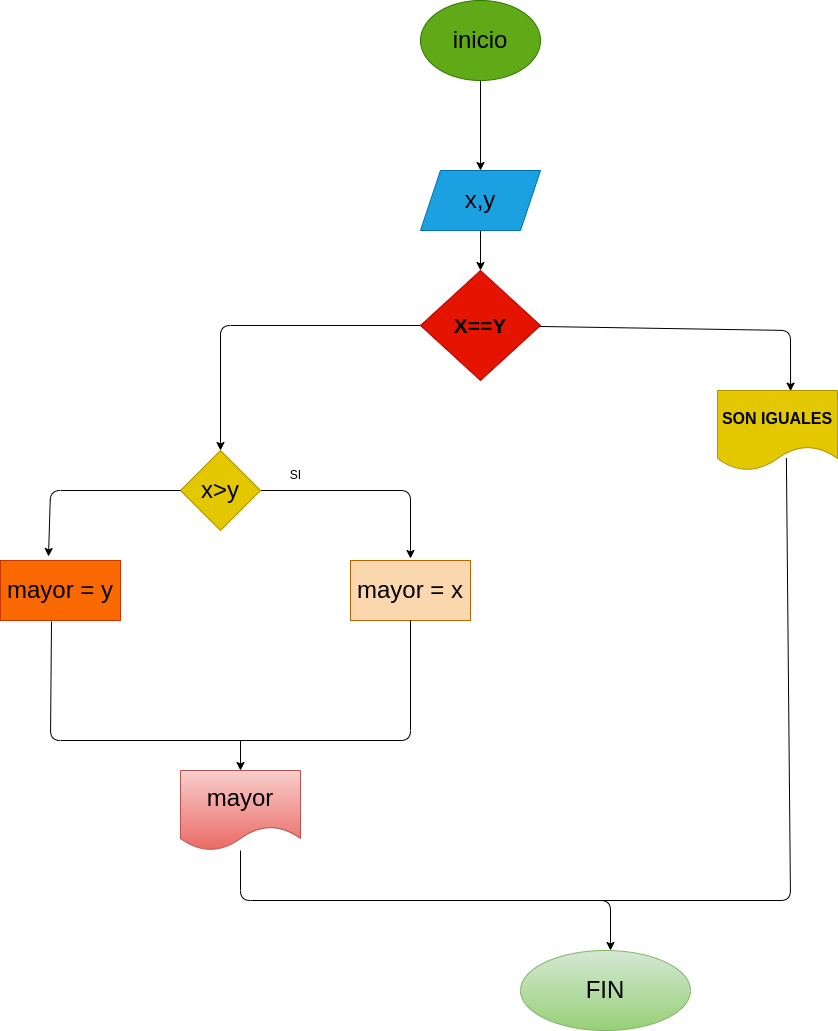

The diagram above was exported from draw.io. Its source (the exported page's mxGraphModel, read from the mxfile embedded in the PNG):
<mxGraphModel dx="2589" dy="2873" grid="1" gridSize="10" guides="1" tooltips="1" connect="1" arrows="1" fold="1" page="1" pageScale="1" pageWidth="1654" pageHeight="2336" math="0" shadow="0">
  <root>
    <mxCell id="0" />
    <mxCell id="1" parent="0" />
    <mxCell id="4" value="" style="edgeStyle=none;html=1;" parent="1" source="2" target="3" edge="1">
      <mxGeometry relative="1" as="geometry" />
    </mxCell>
    <mxCell id="2" value="&lt;font color=&quot;#000000&quot; style=&quot;font-size: 24px;&quot;&gt;inicio&lt;/font&gt;" style="ellipse;whiteSpace=wrap;html=1;fillColor=#60a917;fontColor=#ffffff;strokeColor=#2D7600;" parent="1" vertex="1">
      <mxGeometry x="370" y="-220" width="120" height="80" as="geometry" />
    </mxCell>
    <mxCell id="21" value="" style="edgeStyle=none;html=1;" edge="1" parent="1" source="3" target="20">
      <mxGeometry relative="1" as="geometry" />
    </mxCell>
    <mxCell id="3" value="&lt;font color=&quot;#000000&quot; style=&quot;font-size: 24px;&quot;&gt;x,y&lt;/font&gt;" style="shape=parallelogram;perimeter=parallelogramPerimeter;whiteSpace=wrap;html=1;fixedSize=1;fillColor=#1ba1e2;fontColor=#ffffff;strokeColor=#006EAF;" parent="1" vertex="1">
      <mxGeometry x="370" y="-50" width="120" height="60" as="geometry" />
    </mxCell>
    <mxCell id="10" value="" style="edgeStyle=none;html=1;exitX=1;exitY=0.5;exitDx=0;exitDy=0;" parent="1" source="7" edge="1">
      <mxGeometry relative="1" as="geometry">
        <mxPoint x="209.1752577319587" y="281.1752577319587" as="sourcePoint" />
        <mxPoint x="360" y="338" as="targetPoint" />
        <Array as="points">
          <mxPoint x="360" y="270" />
        </Array>
      </mxGeometry>
    </mxCell>
    <mxCell id="7" value="&lt;font style=&quot;font-size: 24px;&quot;&gt;x&amp;gt;y&lt;/font&gt;" style="rhombus;whiteSpace=wrap;html=1;fillColor=#e3c800;fontColor=#000000;strokeColor=#B09500;" parent="1" vertex="1">
      <mxGeometry x="130" y="230" width="80" height="80" as="geometry" />
    </mxCell>
    <mxCell id="9" value="&lt;font color=&quot;#000000&quot; style=&quot;font-size: 24px;&quot;&gt;mayor = x&lt;/font&gt;" style="whiteSpace=wrap;html=1;fillColor=#fad7ac;strokeColor=#b46504;" parent="1" vertex="1">
      <mxGeometry x="300" y="340" width="120" height="60" as="geometry" />
    </mxCell>
    <mxCell id="11" value="&lt;font style=&quot;font-size: 24px;&quot;&gt;mayor = y&lt;/font&gt;" style="whiteSpace=wrap;html=1;fillColor=#fa6800;fontColor=#000000;strokeColor=#C73500;" parent="1" vertex="1">
      <mxGeometry x="-50" y="340" width="120" height="60" as="geometry" />
    </mxCell>
    <mxCell id="12" value="" style="endArrow=classic;html=1;exitX=0;exitY=0.5;exitDx=0;exitDy=0;entryX=0.4;entryY=-0.067;entryDx=0;entryDy=0;entryPerimeter=0;" parent="1" source="7" target="11" edge="1">
      <mxGeometry width="50" height="50" relative="1" as="geometry">
        <mxPoint x="130" y="265" as="sourcePoint" />
        <mxPoint x="-2" y="330.98" as="targetPoint" />
        <Array as="points">
          <mxPoint y="270" />
        </Array>
      </mxGeometry>
    </mxCell>
    <mxCell id="19" value="" style="edgeStyle=none;html=1;" parent="1" source="13" edge="1">
      <mxGeometry relative="1" as="geometry">
        <mxPoint x="560" y="730" as="targetPoint" />
        <Array as="points">
          <mxPoint x="190" y="680" />
          <mxPoint x="560" y="680" />
        </Array>
      </mxGeometry>
    </mxCell>
    <mxCell id="13" value="&lt;font color=&quot;#000000&quot; style=&quot;font-size: 24px;&quot;&gt;mayor&lt;/font&gt;" style="shape=document;whiteSpace=wrap;html=1;boundedLbl=1;fillColor=#f8cecc;gradientColor=#ea6b66;strokeColor=#b85450;" parent="1" vertex="1">
      <mxGeometry x="130" y="550" width="120" height="80" as="geometry" />
    </mxCell>
    <mxCell id="14" value="" style="endArrow=none;html=1;exitX=0.425;exitY=1.017;exitDx=0;exitDy=0;entryX=0.5;entryY=1;entryDx=0;entryDy=0;exitPerimeter=0;" parent="1" source="11" target="9" edge="1">
      <mxGeometry width="50" height="50" relative="1" as="geometry">
        <mxPoint x="280" y="450" as="sourcePoint" />
        <mxPoint x="330" y="400" as="targetPoint" />
        <Array as="points">
          <mxPoint y="520" />
          <mxPoint x="360" y="520" />
        </Array>
      </mxGeometry>
    </mxCell>
    <mxCell id="15" value="" style="endArrow=classic;html=1;entryX=0.5;entryY=0;entryDx=0;entryDy=0;" parent="1" target="13" edge="1">
      <mxGeometry width="50" height="50" relative="1" as="geometry">
        <mxPoint x="190" y="520" as="sourcePoint" />
        <mxPoint x="330" y="400" as="targetPoint" />
      </mxGeometry>
    </mxCell>
    <mxCell id="17" value="SI" style="text;html=1;align=center;verticalAlign=middle;resizable=0;points=[];autosize=1;strokeColor=none;fillColor=none;" parent="1" vertex="1">
      <mxGeometry x="230" y="240" width="30" height="30" as="geometry" />
    </mxCell>
    <mxCell id="18" value="&lt;font color=&quot;#000000&quot; style=&quot;font-size: 24px;&quot;&gt;FIN&lt;/font&gt;" style="ellipse;whiteSpace=wrap;html=1;fillColor=#d5e8d4;gradientColor=#97d077;strokeColor=#82b366;" parent="1" vertex="1">
      <mxGeometry x="470" y="730" width="170" height="80" as="geometry" />
    </mxCell>
    <mxCell id="22" style="edgeStyle=none;html=1;entryX=0.5;entryY=0;entryDx=0;entryDy=0;" edge="1" parent="1" source="20" target="7">
      <mxGeometry relative="1" as="geometry">
        <mxPoint x="180" y="90" as="targetPoint" />
        <Array as="points">
          <mxPoint x="170" y="105" />
        </Array>
      </mxGeometry>
    </mxCell>
    <mxCell id="23" style="edgeStyle=none;html=1;entryX=0.609;entryY=0.008;entryDx=0;entryDy=0;entryPerimeter=0;" edge="1" parent="1" source="20" target="24">
      <mxGeometry relative="1" as="geometry">
        <mxPoint x="660" y="105" as="targetPoint" />
        <Array as="points">
          <mxPoint x="740" y="110" />
        </Array>
      </mxGeometry>
    </mxCell>
    <mxCell id="20" value="&lt;b&gt;&lt;font color=&quot;#000000&quot; style=&quot;font-size: 21px;&quot;&gt;X==Y&lt;/font&gt;&lt;/b&gt;" style="rhombus;whiteSpace=wrap;html=1;fillColor=#e51400;strokeColor=#B20000;fontColor=#ffffff;" vertex="1" parent="1">
      <mxGeometry x="370" y="50" width="120" height="110" as="geometry" />
    </mxCell>
    <mxCell id="24" value="&lt;b&gt;&lt;font style=&quot;font-size: 16px;&quot;&gt;SON IGUALES&lt;/font&gt;&lt;/b&gt;" style="shape=document;whiteSpace=wrap;html=1;boundedLbl=1;fillColor=#e3c800;fontColor=#000000;strokeColor=#B09500;" vertex="1" parent="1">
      <mxGeometry x="667" y="170" width="120" height="80" as="geometry" />
    </mxCell>
    <mxCell id="26" value="" style="endArrow=none;html=1;fontSize=21;fontColor=#000000;entryX=0.574;entryY=0.843;entryDx=0;entryDy=0;entryPerimeter=0;" edge="1" parent="1" target="24">
      <mxGeometry width="50" height="50" relative="1" as="geometry">
        <mxPoint x="530" y="680" as="sourcePoint" />
        <mxPoint x="620" y="240" as="targetPoint" />
        <Array as="points">
          <mxPoint x="740" y="680" />
        </Array>
      </mxGeometry>
    </mxCell>
  </root>
</mxGraphModel>